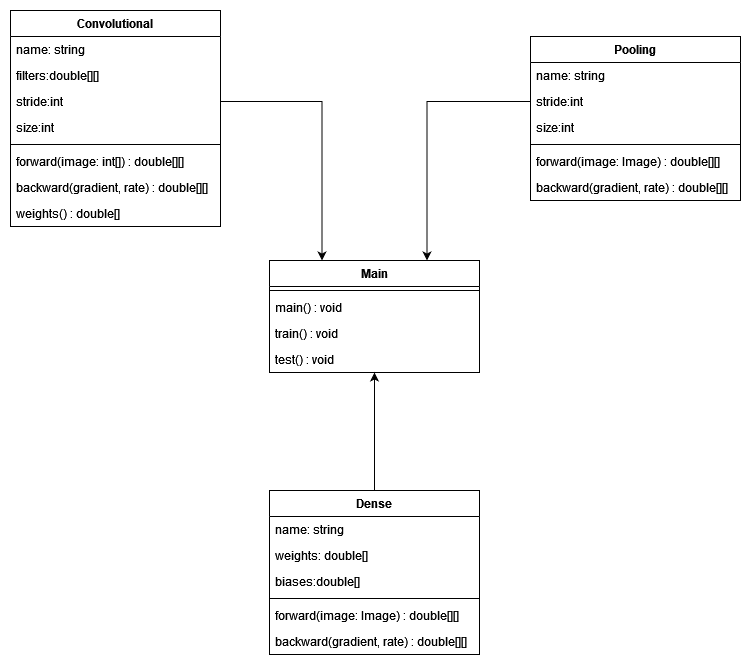

The diagram above was exported from draw.io. Its source (the exported page's mxGraphModel, read from the mxfile embedded in the PNG):
<mxGraphModel dx="1232" dy="1133" grid="1" gridSize="10" guides="1" tooltips="1" connect="1" arrows="1" fold="1" page="1" pageScale="1" pageWidth="827" pageHeight="1169" background="none" math="0" shadow="0">
  <root>
    <mxCell id="0" />
    <mxCell id="1" parent="0" />
    <mxCell id="DwgTUkWcgMwYSvze3fKt-1" value="Convolutional" style="swimlane;fontStyle=1;align=center;verticalAlign=top;childLayout=stackLayout;horizontal=1;startSize=26;horizontalStack=0;resizeParent=1;resizeParentMax=0;resizeLast=0;collapsible=1;marginBottom=0;whiteSpace=wrap;html=1;" parent="1" vertex="1">
      <mxGeometry x="50" y="200" width="210" height="216" as="geometry" />
    </mxCell>
    <mxCell id="DwgTUkWcgMwYSvze3fKt-2" value="name: string" style="text;strokeColor=none;fillColor=none;align=left;verticalAlign=top;spacingLeft=4;spacingRight=4;overflow=hidden;rotatable=0;points=[[0,0.5],[1,0.5]];portConstraint=eastwest;whiteSpace=wrap;html=1;" parent="DwgTUkWcgMwYSvze3fKt-1" vertex="1">
      <mxGeometry y="26" width="210" height="26" as="geometry" />
    </mxCell>
    <mxCell id="DwgTUkWcgMwYSvze3fKt-7" value="filters:double[][]" style="text;strokeColor=none;fillColor=none;align=left;verticalAlign=top;spacingLeft=4;spacingRight=4;overflow=hidden;rotatable=0;points=[[0,0.5],[1,0.5]];portConstraint=eastwest;whiteSpace=wrap;html=1;" parent="DwgTUkWcgMwYSvze3fKt-1" vertex="1">
      <mxGeometry y="52" width="210" height="26" as="geometry" />
    </mxCell>
    <mxCell id="DwgTUkWcgMwYSvze3fKt-8" value="stride:int" style="text;strokeColor=none;fillColor=none;align=left;verticalAlign=top;spacingLeft=4;spacingRight=4;overflow=hidden;rotatable=0;points=[[0,0.5],[1,0.5]];portConstraint=eastwest;whiteSpace=wrap;html=1;" parent="DwgTUkWcgMwYSvze3fKt-1" vertex="1">
      <mxGeometry y="78" width="210" height="26" as="geometry" />
    </mxCell>
    <mxCell id="DwgTUkWcgMwYSvze3fKt-9" value="&lt;div&gt;size:int&lt;/div&gt;" style="text;strokeColor=none;fillColor=none;align=left;verticalAlign=top;spacingLeft=4;spacingRight=4;overflow=hidden;rotatable=0;points=[[0,0.5],[1,0.5]];portConstraint=eastwest;whiteSpace=wrap;html=1;" parent="DwgTUkWcgMwYSvze3fKt-1" vertex="1">
      <mxGeometry y="104" width="210" height="26" as="geometry" />
    </mxCell>
    <mxCell id="DwgTUkWcgMwYSvze3fKt-3" value="" style="line;strokeWidth=1;fillColor=none;align=left;verticalAlign=middle;spacingTop=-1;spacingLeft=3;spacingRight=3;rotatable=0;labelPosition=right;points=[];portConstraint=eastwest;strokeColor=inherit;" parent="DwgTUkWcgMwYSvze3fKt-1" vertex="1">
      <mxGeometry y="130" width="210" height="8" as="geometry" />
    </mxCell>
    <mxCell id="DwgTUkWcgMwYSvze3fKt-4" value="&lt;div&gt;forward(image: int[]) : double[][]&lt;/div&gt;" style="text;strokeColor=none;fillColor=none;align=left;verticalAlign=top;spacingLeft=4;spacingRight=4;overflow=hidden;rotatable=0;points=[[0,0.5],[1,0.5]];portConstraint=eastwest;whiteSpace=wrap;html=1;" parent="DwgTUkWcgMwYSvze3fKt-1" vertex="1">
      <mxGeometry y="138" width="210" height="26" as="geometry" />
    </mxCell>
    <mxCell id="DwgTUkWcgMwYSvze3fKt-5" value="backward(gradient, rate) : double[][]" style="text;strokeColor=none;fillColor=none;align=left;verticalAlign=top;spacingLeft=4;spacingRight=4;overflow=hidden;rotatable=0;points=[[0,0.5],[1,0.5]];portConstraint=eastwest;whiteSpace=wrap;html=1;" parent="DwgTUkWcgMwYSvze3fKt-1" vertex="1">
      <mxGeometry y="164" width="210" height="26" as="geometry" />
    </mxCell>
    <mxCell id="DwgTUkWcgMwYSvze3fKt-6" value="weights() : double[]" style="text;strokeColor=none;fillColor=none;align=left;verticalAlign=top;spacingLeft=4;spacingRight=4;overflow=hidden;rotatable=0;points=[[0,0.5],[1,0.5]];portConstraint=eastwest;whiteSpace=wrap;html=1;" parent="DwgTUkWcgMwYSvze3fKt-1" vertex="1">
      <mxGeometry y="190" width="210" height="26" as="geometry" />
    </mxCell>
    <mxCell id="DwgTUkWcgMwYSvze3fKt-10" value="Pooling" style="swimlane;fontStyle=1;align=center;verticalAlign=top;childLayout=stackLayout;horizontal=1;startSize=26;horizontalStack=0;resizeParent=1;resizeParentMax=0;resizeLast=0;collapsible=1;marginBottom=0;whiteSpace=wrap;html=1;" parent="1" vertex="1">
      <mxGeometry x="570" y="226" width="210" height="164" as="geometry" />
    </mxCell>
    <mxCell id="DwgTUkWcgMwYSvze3fKt-11" value="name: string" style="text;strokeColor=none;fillColor=none;align=left;verticalAlign=top;spacingLeft=4;spacingRight=4;overflow=hidden;rotatable=0;points=[[0,0.5],[1,0.5]];portConstraint=eastwest;whiteSpace=wrap;html=1;" parent="DwgTUkWcgMwYSvze3fKt-10" vertex="1">
      <mxGeometry y="26" width="210" height="26" as="geometry" />
    </mxCell>
    <mxCell id="DwgTUkWcgMwYSvze3fKt-13" value="stride:int" style="text;strokeColor=none;fillColor=none;align=left;verticalAlign=top;spacingLeft=4;spacingRight=4;overflow=hidden;rotatable=0;points=[[0,0.5],[1,0.5]];portConstraint=eastwest;whiteSpace=wrap;html=1;" parent="DwgTUkWcgMwYSvze3fKt-10" vertex="1">
      <mxGeometry y="52" width="210" height="26" as="geometry" />
    </mxCell>
    <mxCell id="DwgTUkWcgMwYSvze3fKt-14" value="&lt;div&gt;size:int&lt;/div&gt;" style="text;strokeColor=none;fillColor=none;align=left;verticalAlign=top;spacingLeft=4;spacingRight=4;overflow=hidden;rotatable=0;points=[[0,0.5],[1,0.5]];portConstraint=eastwest;whiteSpace=wrap;html=1;" parent="DwgTUkWcgMwYSvze3fKt-10" vertex="1">
      <mxGeometry y="78" width="210" height="26" as="geometry" />
    </mxCell>
    <mxCell id="DwgTUkWcgMwYSvze3fKt-15" value="" style="line;strokeWidth=1;fillColor=none;align=left;verticalAlign=middle;spacingTop=-1;spacingLeft=3;spacingRight=3;rotatable=0;labelPosition=right;points=[];portConstraint=eastwest;strokeColor=inherit;" parent="DwgTUkWcgMwYSvze3fKt-10" vertex="1">
      <mxGeometry y="104" width="210" height="8" as="geometry" />
    </mxCell>
    <mxCell id="DwgTUkWcgMwYSvze3fKt-16" value="&lt;div&gt;forward(image: Image) : double[][]&lt;/div&gt;" style="text;strokeColor=none;fillColor=none;align=left;verticalAlign=top;spacingLeft=4;spacingRight=4;overflow=hidden;rotatable=0;points=[[0,0.5],[1,0.5]];portConstraint=eastwest;whiteSpace=wrap;html=1;" parent="DwgTUkWcgMwYSvze3fKt-10" vertex="1">
      <mxGeometry y="112" width="210" height="26" as="geometry" />
    </mxCell>
    <mxCell id="DwgTUkWcgMwYSvze3fKt-17" value="backward(gradient, rate) : double[][]" style="text;strokeColor=none;fillColor=none;align=left;verticalAlign=top;spacingLeft=4;spacingRight=4;overflow=hidden;rotatable=0;points=[[0,0.5],[1,0.5]];portConstraint=eastwest;whiteSpace=wrap;html=1;" parent="DwgTUkWcgMwYSvze3fKt-10" vertex="1">
      <mxGeometry y="138" width="210" height="26" as="geometry" />
    </mxCell>
    <mxCell id="DwgTUkWcgMwYSvze3fKt-39" style="edgeStyle=orthogonalEdgeStyle;rounded=0;orthogonalLoop=1;jettySize=auto;html=1;exitX=0.5;exitY=0;exitDx=0;exitDy=0;entryX=0.5;entryY=1;entryDx=0;entryDy=0;" parent="1" source="DwgTUkWcgMwYSvze3fKt-19" target="DwgTUkWcgMwYSvze3fKt-28" edge="1">
      <mxGeometry relative="1" as="geometry" />
    </mxCell>
    <mxCell id="DwgTUkWcgMwYSvze3fKt-28" value="Main" style="swimlane;fontStyle=1;align=center;verticalAlign=top;childLayout=stackLayout;horizontal=1;startSize=26;horizontalStack=0;resizeParent=1;resizeParentMax=0;resizeLast=0;collapsible=1;marginBottom=0;whiteSpace=wrap;html=1;" parent="1" vertex="1">
      <mxGeometry x="309" y="450" width="210" height="112" as="geometry" />
    </mxCell>
    <mxCell id="DwgTUkWcgMwYSvze3fKt-30" value="" style="line;strokeWidth=1;fillColor=none;align=left;verticalAlign=middle;spacingTop=-1;spacingLeft=3;spacingRight=3;rotatable=0;labelPosition=right;points=[];portConstraint=eastwest;strokeColor=inherit;" parent="DwgTUkWcgMwYSvze3fKt-28" vertex="1">
      <mxGeometry y="26" width="210" height="8" as="geometry" />
    </mxCell>
    <mxCell id="DwgTUkWcgMwYSvze3fKt-31" value="main() : void" style="text;strokeColor=none;fillColor=none;align=left;verticalAlign=top;spacingLeft=4;spacingRight=4;overflow=hidden;rotatable=0;points=[[0,0.5],[1,0.5]];portConstraint=eastwest;whiteSpace=wrap;html=1;" parent="DwgTUkWcgMwYSvze3fKt-28" vertex="1">
      <mxGeometry y="34" width="210" height="26" as="geometry" />
    </mxCell>
    <mxCell id="DwgTUkWcgMwYSvze3fKt-33" value="train() : void" style="text;strokeColor=none;fillColor=none;align=left;verticalAlign=top;spacingLeft=4;spacingRight=4;overflow=hidden;rotatable=0;points=[[0,0.5],[1,0.5]];portConstraint=eastwest;whiteSpace=wrap;html=1;" parent="DwgTUkWcgMwYSvze3fKt-28" vertex="1">
      <mxGeometry y="60" width="210" height="26" as="geometry" />
    </mxCell>
    <mxCell id="DwgTUkWcgMwYSvze3fKt-34" value="test() : void" style="text;strokeColor=none;fillColor=none;align=left;verticalAlign=top;spacingLeft=4;spacingRight=4;overflow=hidden;rotatable=0;points=[[0,0.5],[1,0.5]];portConstraint=eastwest;whiteSpace=wrap;html=1;" parent="DwgTUkWcgMwYSvze3fKt-28" vertex="1">
      <mxGeometry y="86" width="210" height="26" as="geometry" />
    </mxCell>
    <mxCell id="DwgTUkWcgMwYSvze3fKt-36" style="edgeStyle=orthogonalEdgeStyle;rounded=0;orthogonalLoop=1;jettySize=auto;html=1;entryX=0.25;entryY=0;entryDx=0;entryDy=0;" parent="1" source="DwgTUkWcgMwYSvze3fKt-8" target="DwgTUkWcgMwYSvze3fKt-28" edge="1">
      <mxGeometry relative="1" as="geometry" />
    </mxCell>
    <mxCell id="DwgTUkWcgMwYSvze3fKt-37" style="edgeStyle=orthogonalEdgeStyle;rounded=0;orthogonalLoop=1;jettySize=auto;html=1;exitX=0;exitY=0.5;exitDx=0;exitDy=0;entryX=0.75;entryY=0;entryDx=0;entryDy=0;" parent="1" source="DwgTUkWcgMwYSvze3fKt-13" target="DwgTUkWcgMwYSvze3fKt-28" edge="1">
      <mxGeometry relative="1" as="geometry" />
    </mxCell>
    <mxCell id="DwgTUkWcgMwYSvze3fKt-19" value="Dense" style="swimlane;fontStyle=1;align=center;verticalAlign=top;childLayout=stackLayout;horizontal=1;startSize=26;horizontalStack=0;resizeParent=1;resizeParentMax=0;resizeLast=0;collapsible=1;marginBottom=0;whiteSpace=wrap;html=1;" parent="1" vertex="1">
      <mxGeometry x="309" y="680" width="210" height="164" as="geometry" />
    </mxCell>
    <mxCell id="DwgTUkWcgMwYSvze3fKt-20" value="name: string" style="text;strokeColor=none;fillColor=none;align=left;verticalAlign=top;spacingLeft=4;spacingRight=4;overflow=hidden;rotatable=0;points=[[0,0.5],[1,0.5]];portConstraint=eastwest;whiteSpace=wrap;html=1;" parent="DwgTUkWcgMwYSvze3fKt-19" vertex="1">
      <mxGeometry y="26" width="210" height="26" as="geometry" />
    </mxCell>
    <mxCell id="DwgTUkWcgMwYSvze3fKt-21" value="weights: double[]" style="text;strokeColor=none;fillColor=none;align=left;verticalAlign=top;spacingLeft=4;spacingRight=4;overflow=hidden;rotatable=0;points=[[0,0.5],[1,0.5]];portConstraint=eastwest;whiteSpace=wrap;html=1;" parent="DwgTUkWcgMwYSvze3fKt-19" vertex="1">
      <mxGeometry y="52" width="210" height="26" as="geometry" />
    </mxCell>
    <mxCell id="DwgTUkWcgMwYSvze3fKt-22" value="biases:double[]" style="text;strokeColor=none;fillColor=none;align=left;verticalAlign=top;spacingLeft=4;spacingRight=4;overflow=hidden;rotatable=0;points=[[0,0.5],[1,0.5]];portConstraint=eastwest;whiteSpace=wrap;html=1;" parent="DwgTUkWcgMwYSvze3fKt-19" vertex="1">
      <mxGeometry y="78" width="210" height="26" as="geometry" />
    </mxCell>
    <mxCell id="DwgTUkWcgMwYSvze3fKt-24" value="" style="line;strokeWidth=1;fillColor=none;align=left;verticalAlign=middle;spacingTop=-1;spacingLeft=3;spacingRight=3;rotatable=0;labelPosition=right;points=[];portConstraint=eastwest;strokeColor=inherit;" parent="DwgTUkWcgMwYSvze3fKt-19" vertex="1">
      <mxGeometry y="104" width="210" height="8" as="geometry" />
    </mxCell>
    <mxCell id="DwgTUkWcgMwYSvze3fKt-25" value="&lt;div&gt;forward(image: Image) : double[][]&lt;/div&gt;" style="text;strokeColor=none;fillColor=none;align=left;verticalAlign=top;spacingLeft=4;spacingRight=4;overflow=hidden;rotatable=0;points=[[0,0.5],[1,0.5]];portConstraint=eastwest;whiteSpace=wrap;html=1;" parent="DwgTUkWcgMwYSvze3fKt-19" vertex="1">
      <mxGeometry y="112" width="210" height="26" as="geometry" />
    </mxCell>
    <mxCell id="DwgTUkWcgMwYSvze3fKt-26" value="backward(gradient, rate) : double[][]" style="text;strokeColor=none;fillColor=none;align=left;verticalAlign=top;spacingLeft=4;spacingRight=4;overflow=hidden;rotatable=0;points=[[0,0.5],[1,0.5]];portConstraint=eastwest;whiteSpace=wrap;html=1;" parent="DwgTUkWcgMwYSvze3fKt-19" vertex="1">
      <mxGeometry y="138" width="210" height="26" as="geometry" />
    </mxCell>
  </root>
</mxGraphModel>